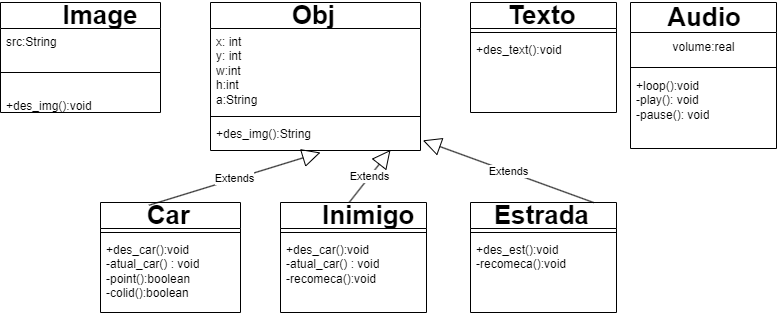

The diagram above was exported from draw.io. Its source (the exported page's mxGraphModel, read from the mxfile embedded in the PNG):
<mxGraphModel dx="928" dy="500" grid="1" gridSize="10" guides="1" tooltips="1" connect="1" arrows="1" fold="1" page="1" pageScale="1" pageWidth="827" pageHeight="1169" math="0" shadow="0">
  <root>
    <mxCell id="0" />
    <mxCell id="1" parent="0" />
    <mxCell id="ubTYMcH2di_c8j0405QV-1" value="&lt;blockquote style=&quot;margin: 0 0 0 40px; border: none; padding: 0px;&quot;&gt;Obj&amp;nbsp; &amp;nbsp; &amp;nbsp;&amp;nbsp;&lt;/blockquote&gt;" style="swimlane;fontStyle=1;align=center;verticalAlign=middle;childLayout=stackLayout;horizontal=1;startSize=26;horizontalStack=0;resizeParent=1;resizeParentMax=0;resizeLast=0;collapsible=1;marginBottom=0;whiteSpace=wrap;html=1;fontSize=26;" vertex="1" parent="1">
      <mxGeometry x="240" y="130" width="210" height="148" as="geometry" />
    </mxCell>
    <mxCell id="ubTYMcH2di_c8j0405QV-2" value="x: int&lt;br&gt;y: int&lt;br&gt;w:int&lt;br&gt;h:int&lt;br&gt;a:String" style="text;strokeColor=none;fillColor=none;align=left;verticalAlign=top;spacingLeft=4;spacingRight=4;overflow=hidden;rotatable=0;points=[[0,0.5],[1,0.5]];portConstraint=eastwest;whiteSpace=wrap;html=1;fontSize=12;" vertex="1" parent="ubTYMcH2di_c8j0405QV-1">
      <mxGeometry y="26" width="210" height="84" as="geometry" />
    </mxCell>
    <mxCell id="ubTYMcH2di_c8j0405QV-3" value="" style="line;strokeWidth=1;fillColor=none;align=left;verticalAlign=middle;spacingTop=-1;spacingLeft=3;spacingRight=3;rotatable=0;labelPosition=right;points=[];portConstraint=eastwest;strokeColor=inherit;" vertex="1" parent="ubTYMcH2di_c8j0405QV-1">
      <mxGeometry y="110" width="210" height="8" as="geometry" />
    </mxCell>
    <mxCell id="ubTYMcH2di_c8j0405QV-4" value="+des_img():String&amp;nbsp;" style="text;strokeColor=none;fillColor=none;align=left;verticalAlign=top;spacingLeft=4;spacingRight=4;overflow=hidden;rotatable=0;points=[[0,0.5],[1,0.5]];portConstraint=eastwest;whiteSpace=wrap;html=1;" vertex="1" parent="ubTYMcH2di_c8j0405QV-1">
      <mxGeometry y="118" width="210" height="30" as="geometry" />
    </mxCell>
    <mxCell id="ubTYMcH2di_c8j0405QV-15" value="Extends" style="endArrow=block;endSize=16;endFill=0;html=1;rounded=0;exitX=0.465;exitY=0.009;exitDx=0;exitDy=0;exitPerimeter=0;" edge="1" parent="ubTYMcH2di_c8j0405QV-1" source="ubTYMcH2di_c8j0405QV-12">
      <mxGeometry width="160" relative="1" as="geometry">
        <mxPoint x="20" y="147.43" as="sourcePoint" />
        <mxPoint x="180" y="147.43" as="targetPoint" />
      </mxGeometry>
    </mxCell>
    <mxCell id="ubTYMcH2di_c8j0405QV-5" value="&lt;blockquote style=&quot;margin: 0 0 0 40px; border: none; padding: 0px;&quot;&gt;Car&amp;nbsp; &amp;nbsp; &amp;nbsp;&amp;nbsp;&lt;/blockquote&gt;" style="swimlane;fontStyle=1;align=center;verticalAlign=middle;childLayout=stackLayout;horizontal=1;startSize=26;horizontalStack=0;resizeParent=1;resizeParentMax=0;resizeLast=0;collapsible=1;marginBottom=0;whiteSpace=wrap;html=1;fontSize=26;" vertex="1" parent="1">
      <mxGeometry x="130" y="330" width="140" height="110" as="geometry" />
    </mxCell>
    <mxCell id="ubTYMcH2di_c8j0405QV-7" value="" style="line;strokeWidth=1;fillColor=none;align=left;verticalAlign=middle;spacingTop=-1;spacingLeft=3;spacingRight=3;rotatable=0;labelPosition=right;points=[];portConstraint=eastwest;strokeColor=inherit;" vertex="1" parent="ubTYMcH2di_c8j0405QV-5">
      <mxGeometry y="26" width="140" height="8" as="geometry" />
    </mxCell>
    <mxCell id="ubTYMcH2di_c8j0405QV-8" value="+des_car():void&lt;br&gt;-atual_car() : void&lt;br&gt;-point():boolean&lt;br&gt;-colid():boolean" style="text;strokeColor=none;fillColor=none;align=left;verticalAlign=top;spacingLeft=4;spacingRight=4;overflow=hidden;rotatable=0;points=[[0,0.5],[1,0.5]];portConstraint=eastwest;whiteSpace=wrap;html=1;" vertex="1" parent="ubTYMcH2di_c8j0405QV-5">
      <mxGeometry y="34" width="140" height="76" as="geometry" />
    </mxCell>
    <mxCell id="ubTYMcH2di_c8j0405QV-11" value="Extends" style="endArrow=block;endSize=16;endFill=0;html=1;rounded=0;exitX=0.346;exitY=0.025;exitDx=0;exitDy=0;exitPerimeter=0;" edge="1" parent="1" source="ubTYMcH2di_c8j0405QV-5">
      <mxGeometry width="160" relative="1" as="geometry">
        <mxPoint x="180" y="290" as="sourcePoint" />
        <mxPoint x="350" y="280" as="targetPoint" />
      </mxGeometry>
    </mxCell>
    <mxCell id="ubTYMcH2di_c8j0405QV-12" value="&lt;blockquote style=&quot;margin: 0 0 0 40px; border: none; padding: 0px;&quot;&gt;Inimigo&amp;nbsp;&amp;nbsp;&lt;/blockquote&gt;" style="swimlane;fontStyle=1;align=left;verticalAlign=middle;childLayout=stackLayout;horizontal=1;startSize=26;horizontalStack=0;resizeParent=1;resizeParentMax=0;resizeLast=0;collapsible=1;marginBottom=0;whiteSpace=wrap;html=1;fontSize=26;" vertex="1" parent="1">
      <mxGeometry x="310" y="330" width="146" height="110" as="geometry" />
    </mxCell>
    <mxCell id="ubTYMcH2di_c8j0405QV-13" value="" style="line;strokeWidth=1;fillColor=none;align=left;verticalAlign=middle;spacingTop=-1;spacingLeft=3;spacingRight=3;rotatable=0;labelPosition=right;points=[];portConstraint=eastwest;strokeColor=inherit;" vertex="1" parent="ubTYMcH2di_c8j0405QV-12">
      <mxGeometry y="26" width="146" height="8" as="geometry" />
    </mxCell>
    <mxCell id="ubTYMcH2di_c8j0405QV-14" value="+des_car():void&lt;br&gt;-atual_car() : void&lt;br&gt;-recomeca():void" style="text;strokeColor=none;fillColor=none;align=left;verticalAlign=top;spacingLeft=4;spacingRight=4;overflow=hidden;rotatable=0;points=[[0,0.5],[1,0.5]];portConstraint=eastwest;whiteSpace=wrap;html=1;" vertex="1" parent="ubTYMcH2di_c8j0405QV-12">
      <mxGeometry y="34" width="146" height="76" as="geometry" />
    </mxCell>
    <mxCell id="ubTYMcH2di_c8j0405QV-16" value="&amp;nbsp; &amp;nbsp;Estrada&amp;nbsp;" style="swimlane;fontStyle=1;align=left;verticalAlign=middle;childLayout=stackLayout;horizontal=1;startSize=26;horizontalStack=0;resizeParent=1;resizeParentMax=0;resizeLast=0;collapsible=1;marginBottom=0;whiteSpace=wrap;html=1;fontSize=26;" vertex="1" parent="1">
      <mxGeometry x="500" y="330" width="146" height="110" as="geometry" />
    </mxCell>
    <mxCell id="ubTYMcH2di_c8j0405QV-17" value="" style="line;strokeWidth=1;fillColor=none;align=left;verticalAlign=middle;spacingTop=-1;spacingLeft=3;spacingRight=3;rotatable=0;labelPosition=right;points=[];portConstraint=eastwest;strokeColor=inherit;" vertex="1" parent="ubTYMcH2di_c8j0405QV-16">
      <mxGeometry y="26" width="146" height="8" as="geometry" />
    </mxCell>
    <mxCell id="ubTYMcH2di_c8j0405QV-18" value="+des_est():void&lt;br&gt;-recomeca():void" style="text;strokeColor=none;fillColor=none;align=left;verticalAlign=top;spacingLeft=4;spacingRight=4;overflow=hidden;rotatable=0;points=[[0,0.5],[1,0.5]];portConstraint=eastwest;whiteSpace=wrap;html=1;" vertex="1" parent="ubTYMcH2di_c8j0405QV-16">
      <mxGeometry y="34" width="146" height="76" as="geometry" />
    </mxCell>
    <mxCell id="ubTYMcH2di_c8j0405QV-19" value="Extends" style="endArrow=block;endSize=16;endFill=0;html=1;rounded=0;exitX=0.5;exitY=0;exitDx=0;exitDy=0;entryX=1.011;entryY=0.662;entryDx=0;entryDy=0;entryPerimeter=0;" edge="1" parent="1" target="ubTYMcH2di_c8j0405QV-4">
      <mxGeometry width="160" relative="1" as="geometry">
        <mxPoint x="623" y="330" as="sourcePoint" />
        <mxPoint x="550" y="260" as="targetPoint" />
      </mxGeometry>
    </mxCell>
    <mxCell id="ubTYMcH2di_c8j0405QV-20" value="&amp;nbsp; &amp;nbsp; &amp;nbsp;Texto" style="swimlane;fontStyle=1;align=left;verticalAlign=middle;childLayout=stackLayout;horizontal=1;startSize=26;horizontalStack=0;resizeParent=1;resizeParentMax=0;resizeLast=0;collapsible=1;marginBottom=0;whiteSpace=wrap;html=1;fontSize=26;" vertex="1" parent="1">
      <mxGeometry x="500" y="130" width="146" height="110" as="geometry" />
    </mxCell>
    <mxCell id="ubTYMcH2di_c8j0405QV-21" value="" style="line;strokeWidth=1;fillColor=none;align=left;verticalAlign=middle;spacingTop=-1;spacingLeft=3;spacingRight=3;rotatable=0;labelPosition=right;points=[];portConstraint=eastwest;strokeColor=inherit;" vertex="1" parent="ubTYMcH2di_c8j0405QV-20">
      <mxGeometry y="26" width="146" height="8" as="geometry" />
    </mxCell>
    <mxCell id="ubTYMcH2di_c8j0405QV-22" value="+des_text():void&lt;div&gt;&lt;br/&gt;&lt;/div&gt;" style="text;strokeColor=none;fillColor=none;align=left;verticalAlign=top;spacingLeft=4;spacingRight=4;overflow=hidden;rotatable=0;points=[[0,0.5],[1,0.5]];portConstraint=eastwest;whiteSpace=wrap;html=1;" vertex="1" parent="ubTYMcH2di_c8j0405QV-20">
      <mxGeometry y="34" width="146" height="76" as="geometry" />
    </mxCell>
    <mxCell id="ubTYMcH2di_c8j0405QV-23" value="&amp;nbsp; &amp;nbsp; &amp;nbsp;Audio" style="swimlane;fontStyle=1;align=left;verticalAlign=middle;childLayout=stackLayout;horizontal=1;startSize=30;horizontalStack=0;resizeParent=1;resizeParentMax=0;resizeLast=0;collapsible=1;marginBottom=0;whiteSpace=wrap;html=1;fontSize=26;" vertex="1" parent="1">
      <mxGeometry x="660" y="130" width="146" height="146" as="geometry" />
    </mxCell>
    <mxCell id="ubTYMcH2di_c8j0405QV-26" value="volume:real" style="text;html=1;align=center;verticalAlign=middle;resizable=0;points=[];autosize=1;strokeColor=none;fillColor=none;" vertex="1" parent="ubTYMcH2di_c8j0405QV-23">
      <mxGeometry y="30" width="146" height="30" as="geometry" />
    </mxCell>
    <mxCell id="ubTYMcH2di_c8j0405QV-24" value="" style="line;strokeWidth=1;fillColor=none;align=left;verticalAlign=middle;spacingTop=-1;spacingLeft=3;spacingRight=3;rotatable=0;labelPosition=right;points=[];portConstraint=eastwest;strokeColor=inherit;" vertex="1" parent="ubTYMcH2di_c8j0405QV-23">
      <mxGeometry y="60" width="146" height="10" as="geometry" />
    </mxCell>
    <mxCell id="ubTYMcH2di_c8j0405QV-25" value="+loop():void&lt;br&gt;-play(): void&lt;br&gt;-pause(): void&lt;div&gt;&lt;br/&gt;&lt;/div&gt;" style="text;strokeColor=none;fillColor=none;align=left;verticalAlign=top;spacingLeft=4;spacingRight=4;overflow=hidden;rotatable=0;points=[[0,0.5],[1,0.5]];portConstraint=eastwest;whiteSpace=wrap;html=1;" vertex="1" parent="ubTYMcH2di_c8j0405QV-23">
      <mxGeometry y="70" width="146" height="76" as="geometry" />
    </mxCell>
    <mxCell id="ubTYMcH2di_c8j0405QV-27" value="&lt;blockquote style=&quot;margin: 0 0 0 40px; border: none; padding: 0px;&quot;&gt;Image&lt;/blockquote&gt;" style="swimlane;fontStyle=1;align=center;verticalAlign=middle;childLayout=stackLayout;horizontal=1;startSize=26;horizontalStack=0;resizeParent=1;resizeParentMax=0;resizeLast=0;collapsible=1;marginBottom=0;whiteSpace=wrap;html=1;fontSize=26;" vertex="1" parent="1">
      <mxGeometry x="30" y="130" width="160" height="110" as="geometry" />
    </mxCell>
    <mxCell id="ubTYMcH2di_c8j0405QV-28" value="src:String" style="text;strokeColor=none;fillColor=none;align=left;verticalAlign=top;spacingLeft=4;spacingRight=4;overflow=hidden;rotatable=0;points=[[0,0.5],[1,0.5]];portConstraint=eastwest;whiteSpace=wrap;html=1;fontSize=12;" vertex="1" parent="ubTYMcH2di_c8j0405QV-27">
      <mxGeometry y="26" width="160" height="24" as="geometry" />
    </mxCell>
    <mxCell id="ubTYMcH2di_c8j0405QV-29" value="" style="line;strokeWidth=1;fillColor=none;align=left;verticalAlign=middle;spacingTop=-1;spacingLeft=3;spacingRight=3;rotatable=0;labelPosition=right;points=[];portConstraint=eastwest;strokeColor=inherit;" vertex="1" parent="ubTYMcH2di_c8j0405QV-27">
      <mxGeometry y="50" width="160" height="40" as="geometry" />
    </mxCell>
    <mxCell id="ubTYMcH2di_c8j0405QV-30" value="+des_img():void&amp;nbsp;" style="text;strokeColor=none;fillColor=none;align=left;verticalAlign=top;spacingLeft=4;spacingRight=4;overflow=hidden;rotatable=0;points=[[0,0.5],[1,0.5]];portConstraint=eastwest;whiteSpace=wrap;html=1;" vertex="1" parent="ubTYMcH2di_c8j0405QV-27">
      <mxGeometry y="90" width="160" height="20" as="geometry" />
    </mxCell>
  </root>
</mxGraphModel>